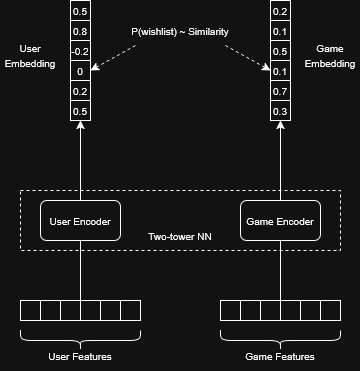

The diagram above was exported from draw.io. Its source (the exported page's mxGraphModel, read from the mxfile embedded in the PNG):
<mxGraphModel dx="1188" dy="689" grid="1" gridSize="10" guides="1" tooltips="1" connect="1" arrows="1" fold="1" page="1" pageScale="1" pageWidth="850" pageHeight="1100" math="0" shadow="0">
  <root>
    <mxCell id="0" />
    <mxCell id="1" parent="0" />
    <mxCell id="_8QGVM87JHbf6W0RrXie-41" parent="1" style="rounded=0;whiteSpace=wrap;html=1;dashed=1;" value="" vertex="1">
      <mxGeometry height="60" width="320" x="160" y="350" as="geometry" />
    </mxCell>
    <mxCell id="_8QGVM87JHbf6W0RrXie-1" parent="1" style="rounded=0;whiteSpace=wrap;html=1;fontStyle=1" value="" vertex="1">
      <mxGeometry height="20" width="20" x="160" y="460" as="geometry" />
    </mxCell>
    <mxCell id="_8QGVM87JHbf6W0RrXie-2" parent="1" style="rounded=0;whiteSpace=wrap;html=1;" value="" vertex="1">
      <mxGeometry height="20" width="20" x="160" y="460" as="geometry" />
    </mxCell>
    <mxCell id="_8QGVM87JHbf6W0RrXie-3" parent="1" style="rounded=0;whiteSpace=wrap;html=1;" value="" vertex="1">
      <mxGeometry height="20" width="20" x="180" y="460" as="geometry" />
    </mxCell>
    <mxCell id="_8QGVM87JHbf6W0RrXie-4" parent="1" style="rounded=0;whiteSpace=wrap;html=1;" value="" vertex="1">
      <mxGeometry height="20" width="20" x="200" y="460" as="geometry" />
    </mxCell>
    <mxCell id="_8QGVM87JHbf6W0RrXie-5" parent="1" style="rounded=0;whiteSpace=wrap;html=1;" value="" vertex="1">
      <mxGeometry height="20" width="20" x="220" y="460" as="geometry" />
    </mxCell>
    <mxCell id="_8QGVM87JHbf6W0RrXie-6" parent="1" style="rounded=0;whiteSpace=wrap;html=1;" value="" vertex="1">
      <mxGeometry height="20" width="20" x="240" y="460" as="geometry" />
    </mxCell>
    <mxCell id="_8QGVM87JHbf6W0RrXie-7" parent="1" style="rounded=0;whiteSpace=wrap;html=1;" value="" vertex="1">
      <mxGeometry height="20" width="20" x="260" y="460" as="geometry" />
    </mxCell>
    <mxCell id="_8QGVM87JHbf6W0RrXie-8" parent="1" style="shape=curlyBracket;whiteSpace=wrap;html=1;rounded=1;labelPosition=left;verticalLabelPosition=middle;align=right;verticalAlign=middle;rotation=-90;" value="" vertex="1">
      <mxGeometry height="120" width="20" x="210" y="440" as="geometry" />
    </mxCell>
    <mxCell id="_8QGVM87JHbf6W0RrXie-9" parent="1" style="text;html=1;whiteSpace=wrap;strokeColor=none;fillColor=none;align=center;verticalAlign=middle;rounded=0;" value="&lt;font style=&quot;font-size: 10px;&quot;&gt;User Features&lt;/font&gt;" vertex="1">
      <mxGeometry height="30" width="90" x="175" y="500" as="geometry" />
    </mxCell>
    <mxCell id="_8QGVM87JHbf6W0RrXie-10" edge="1" parent="1" style="endArrow=classic;html=1;rounded=0;" value="">
      <mxGeometry height="50" relative="1" width="50" as="geometry">
        <mxPoint x="220" y="460" as="sourcePoint" />
        <mxPoint x="220" y="280" as="targetPoint" />
      </mxGeometry>
    </mxCell>
    <mxCell id="_8QGVM87JHbf6W0RrXie-11" parent="1" style="rounded=1;whiteSpace=wrap;html=1;" value="&lt;font style=&quot;font-size: 10px;&quot;&gt;User Encoder&lt;/font&gt;" vertex="1">
      <mxGeometry height="40" width="80" x="180" y="360" as="geometry" />
    </mxCell>
    <mxCell id="_8QGVM87JHbf6W0RrXie-12" parent="1" style="rounded=0;whiteSpace=wrap;html=1;" value="&lt;font style=&quot;font-size: 10px;&quot;&gt;0.5&lt;/font&gt;" vertex="1">
      <mxGeometry height="20" width="20" x="210" y="260" as="geometry" />
    </mxCell>
    <mxCell id="_8QGVM87JHbf6W0RrXie-13" parent="1" style="rounded=0;whiteSpace=wrap;html=1;" value="&lt;font style=&quot;font-size: 10px;&quot;&gt;0.2&lt;/font&gt;" vertex="1">
      <mxGeometry height="20" width="20" x="210" y="240" as="geometry" />
    </mxCell>
    <mxCell id="_8QGVM87JHbf6W0RrXie-14" parent="1" style="rounded=0;whiteSpace=wrap;html=1;" value="&lt;font style=&quot;font-size: 10px;&quot;&gt;0&lt;/font&gt;" vertex="1">
      <mxGeometry height="20" width="20" x="210" y="220" as="geometry" />
    </mxCell>
    <mxCell id="_8QGVM87JHbf6W0RrXie-15" parent="1" style="rounded=0;whiteSpace=wrap;html=1;" value="&lt;font style=&quot;font-size: 10px;&quot;&gt;-0.2&lt;/font&gt;" vertex="1">
      <mxGeometry height="20" width="20" x="210" y="200" as="geometry" />
    </mxCell>
    <mxCell id="_8QGVM87JHbf6W0RrXie-16" parent="1" style="rounded=0;whiteSpace=wrap;html=1;" value="&lt;font style=&quot;font-size: 10px;&quot;&gt;0.8&lt;/font&gt;" vertex="1">
      <mxGeometry height="20" width="20" x="210" y="180" as="geometry" />
    </mxCell>
    <mxCell id="_8QGVM87JHbf6W0RrXie-17" parent="1" style="rounded=0;whiteSpace=wrap;html=1;" value="&lt;font style=&quot;font-size: 10px;&quot;&gt;0.5&lt;/font&gt;" vertex="1">
      <mxGeometry height="20" width="20" x="210" y="160" as="geometry" />
    </mxCell>
    <mxCell id="_8QGVM87JHbf6W0RrXie-18" parent="1" style="text;html=1;whiteSpace=wrap;strokeColor=none;fillColor=none;align=center;verticalAlign=middle;rounded=0;" value="&lt;font style=&quot;font-size: 10px;&quot;&gt;User Embedding&lt;/font&gt;" vertex="1">
      <mxGeometry height="30" width="60" x="140" y="200" as="geometry" />
    </mxCell>
    <mxCell id="_8QGVM87JHbf6W0RrXie-19" parent="1" style="rounded=0;whiteSpace=wrap;html=1;fontStyle=1" value="" vertex="1">
      <mxGeometry height="20" width="20" x="360" y="460" as="geometry" />
    </mxCell>
    <mxCell id="_8QGVM87JHbf6W0RrXie-20" parent="1" style="rounded=0;whiteSpace=wrap;html=1;" value="" vertex="1">
      <mxGeometry height="20" width="20" x="360" y="460" as="geometry" />
    </mxCell>
    <mxCell id="_8QGVM87JHbf6W0RrXie-21" parent="1" style="rounded=0;whiteSpace=wrap;html=1;" value="" vertex="1">
      <mxGeometry height="20" width="20" x="380" y="460" as="geometry" />
    </mxCell>
    <mxCell id="_8QGVM87JHbf6W0RrXie-22" parent="1" style="rounded=0;whiteSpace=wrap;html=1;" value="" vertex="1">
      <mxGeometry height="20" width="20" x="400" y="460" as="geometry" />
    </mxCell>
    <mxCell id="_8QGVM87JHbf6W0RrXie-23" parent="1" style="rounded=0;whiteSpace=wrap;html=1;" value="" vertex="1">
      <mxGeometry height="20" width="20" x="420" y="460" as="geometry" />
    </mxCell>
    <mxCell id="_8QGVM87JHbf6W0RrXie-24" parent="1" style="rounded=0;whiteSpace=wrap;html=1;" value="" vertex="1">
      <mxGeometry height="20" width="20" x="440" y="460" as="geometry" />
    </mxCell>
    <mxCell id="_8QGVM87JHbf6W0RrXie-25" parent="1" style="rounded=0;whiteSpace=wrap;html=1;" value="" vertex="1">
      <mxGeometry height="20" width="20" x="460" y="460" as="geometry" />
    </mxCell>
    <mxCell id="_8QGVM87JHbf6W0RrXie-26" parent="1" style="shape=curlyBracket;whiteSpace=wrap;html=1;rounded=1;labelPosition=left;verticalLabelPosition=middle;align=right;verticalAlign=middle;rotation=-90;" value="" vertex="1">
      <mxGeometry height="120" width="20" x="410" y="440" as="geometry" />
    </mxCell>
    <mxCell id="_8QGVM87JHbf6W0RrXie-27" parent="1" style="text;html=1;whiteSpace=wrap;strokeColor=none;fillColor=none;align=center;verticalAlign=middle;rounded=0;" value="&lt;font style=&quot;font-size: 10px;&quot;&gt;Game Features&lt;/font&gt;" vertex="1">
      <mxGeometry height="30" width="90" x="375" y="500" as="geometry" />
    </mxCell>
    <mxCell id="_8QGVM87JHbf6W0RrXie-28" edge="1" parent="1" style="endArrow=classic;html=1;rounded=0;" value="">
      <mxGeometry height="50" relative="1" width="50" as="geometry">
        <mxPoint x="420" y="460" as="sourcePoint" />
        <mxPoint x="420" y="280" as="targetPoint" />
      </mxGeometry>
    </mxCell>
    <mxCell id="_8QGVM87JHbf6W0RrXie-29" parent="1" style="rounded=1;whiteSpace=wrap;html=1;" value="&lt;font style=&quot;font-size: 10px;&quot;&gt;Game Encoder&lt;/font&gt;" vertex="1">
      <mxGeometry height="40" width="80" x="380" y="360" as="geometry" />
    </mxCell>
    <mxCell id="_8QGVM87JHbf6W0RrXie-30" parent="1" style="rounded=0;whiteSpace=wrap;html=1;" value="&lt;font style=&quot;font-size: 10px;&quot;&gt;0.3&lt;/font&gt;" vertex="1">
      <mxGeometry height="20" width="20" x="410" y="260" as="geometry" />
    </mxCell>
    <mxCell id="_8QGVM87JHbf6W0RrXie-31" parent="1" style="rounded=0;whiteSpace=wrap;html=1;" value="&lt;font style=&quot;font-size: 10px;&quot;&gt;0.7&lt;/font&gt;" vertex="1">
      <mxGeometry height="20" width="20" x="410" y="240" as="geometry" />
    </mxCell>
    <mxCell id="_8QGVM87JHbf6W0RrXie-32" parent="1" style="rounded=0;whiteSpace=wrap;html=1;" value="&lt;font style=&quot;font-size: 10px;&quot;&gt;0.1&lt;/font&gt;" vertex="1">
      <mxGeometry height="20" width="20" x="410" y="220" as="geometry" />
    </mxCell>
    <mxCell id="_8QGVM87JHbf6W0RrXie-33" parent="1" style="rounded=0;whiteSpace=wrap;html=1;" value="&lt;font style=&quot;font-size: 10px;&quot;&gt;0.5&lt;/font&gt;" vertex="1">
      <mxGeometry height="20" width="20" x="410" y="200" as="geometry" />
    </mxCell>
    <mxCell id="_8QGVM87JHbf6W0RrXie-34" parent="1" style="rounded=0;whiteSpace=wrap;html=1;" value="&lt;font style=&quot;font-size: 10px;&quot;&gt;0.1&lt;/font&gt;" vertex="1">
      <mxGeometry height="20" width="20" x="410" y="180" as="geometry" />
    </mxCell>
    <mxCell id="_8QGVM87JHbf6W0RrXie-35" parent="1" style="rounded=0;whiteSpace=wrap;html=1;" value="&lt;font style=&quot;font-size: 10px;&quot;&gt;0.2&lt;/font&gt;" vertex="1">
      <mxGeometry height="20" width="20" x="410" y="160" as="geometry" />
    </mxCell>
    <mxCell id="_8QGVM87JHbf6W0RrXie-36" parent="1" style="text;html=1;whiteSpace=wrap;strokeColor=none;fillColor=none;align=center;verticalAlign=middle;rounded=0;" value="&lt;font style=&quot;font-size: 10px;&quot;&gt;Game Embedding&lt;/font&gt;" vertex="1">
      <mxGeometry height="30" width="60" x="440" y="200" as="geometry" />
    </mxCell>
    <mxCell id="_8QGVM87JHbf6W0RrXie-37" edge="1" parent="1" source="_8QGVM87JHbf6W0RrXie-38" style="endArrow=classic;html=1;rounded=0;exitX=0.25;exitY=1;exitDx=0;exitDy=0;dashed=1;entryX=1;entryY=0.5;entryDx=0;entryDy=0;" target="_8QGVM87JHbf6W0RrXie-14" value="">
      <mxGeometry height="50" relative="1" width="50" as="geometry">
        <mxPoint x="255" y="210" as="sourcePoint" />
        <mxPoint x="250" y="240" as="targetPoint" />
      </mxGeometry>
    </mxCell>
    <mxCell id="_8QGVM87JHbf6W0RrXie-38" parent="1" style="text;html=1;whiteSpace=wrap;strokeColor=none;fillColor=none;align=center;verticalAlign=middle;rounded=0;" value="&lt;font style=&quot;font-size: 10px;&quot;&gt;P(wishlist) ~ Similarity&lt;/font&gt;" vertex="1">
      <mxGeometry height="30" width="180" x="230" y="175" as="geometry" />
    </mxCell>
    <mxCell id="_8QGVM87JHbf6W0RrXie-40" edge="1" parent="1" source="_8QGVM87JHbf6W0RrXie-38" style="endArrow=classic;html=1;rounded=0;exitX=0.75;exitY=1;exitDx=0;exitDy=0;dashed=1;entryX=0;entryY=0.5;entryDx=0;entryDy=0;" target="_8QGVM87JHbf6W0RrXie-32" value="">
      <mxGeometry height="50" relative="1" width="50" as="geometry">
        <mxPoint x="400" y="202" as="sourcePoint" />
        <mxPoint x="367" y="228" as="targetPoint" />
      </mxGeometry>
    </mxCell>
    <mxCell id="_8QGVM87JHbf6W0RrXie-42" parent="1" style="text;html=1;whiteSpace=wrap;strokeColor=none;fillColor=none;align=center;verticalAlign=middle;rounded=0;" value="&lt;font style=&quot;font-size: 10px;&quot;&gt;Two-tower NN&lt;/font&gt;" vertex="1">
      <mxGeometry height="30" width="180" x="230" y="380" as="geometry" />
    </mxCell>
  </root>
</mxGraphModel>